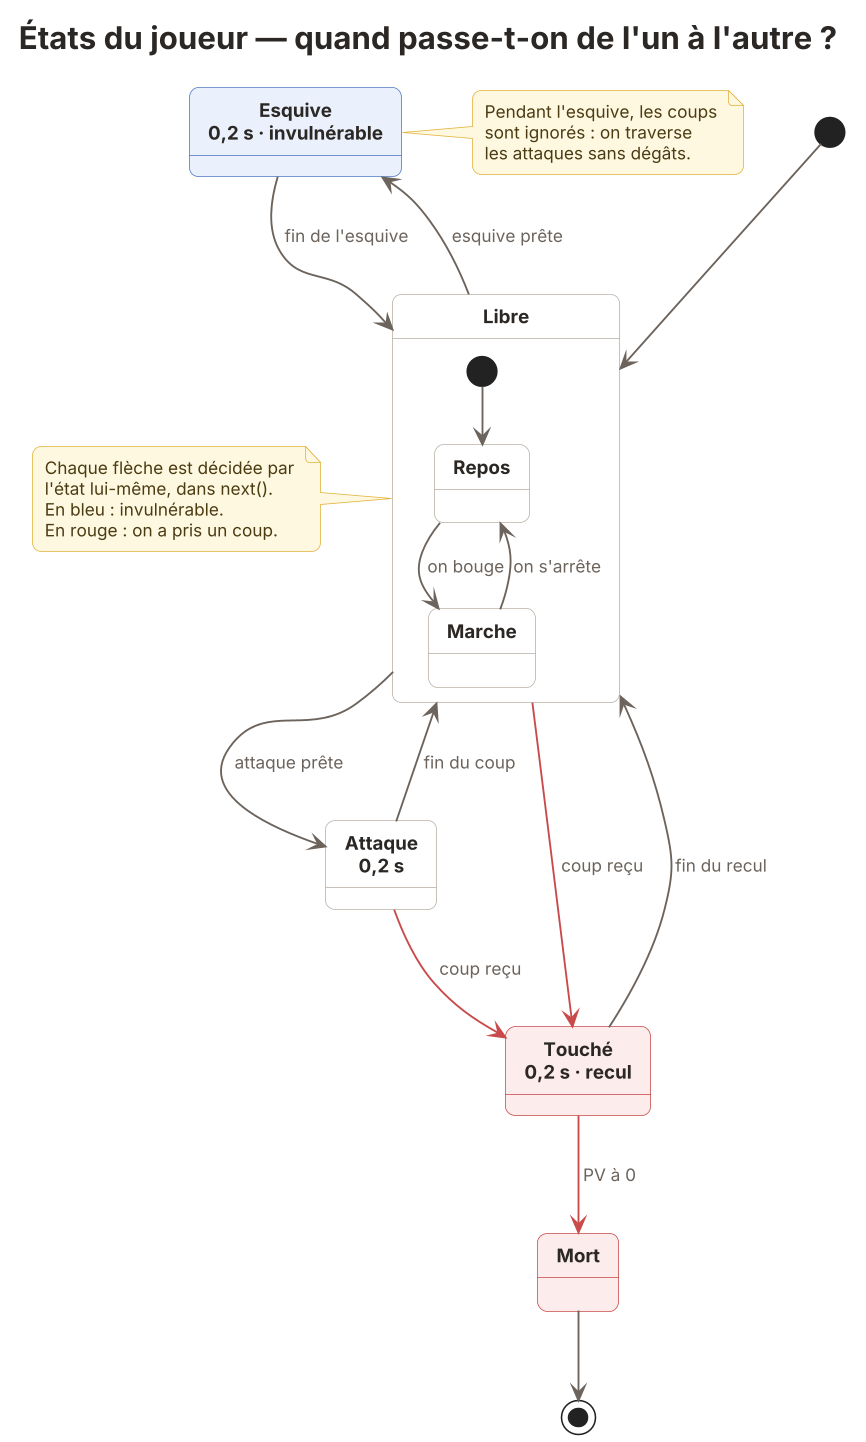

The diagram above was rendered by PlantUML. Its source (embedded in the PNG):
@startuml 07-etats-joueur
!include style.iuml
title États du joueur — quand passe-t-on de l'un à l'autre ?

[*] --> Libre

state "Libre" as Libre {
  state "Repos" as Idle
  state "Marche" as Moving
  [*] --> Idle
  Idle -right-> Moving : on bouge
  Moving --> Idle : on s'arrête
}

state "Attaque\n0,2 s" as Attacking
state "Esquive\n0,2 s · invulnérable" as Dodging <<safe>>
state "Touché\n0,2 s · recul" as Hurt <<danger>>
state "Mort" as Dead <<danger>>

Libre --> Attacking : attaque prête
Libre --> Dodging : esquive prête
Attacking --> Libre : fin du coup
Dodging --> Libre : fin de l'esquive
Libre -[#C94A4A]-> Hurt : coup reçu
Attacking -[#C94A4A]-> Hurt : coup reçu
Hurt --> Libre : fin du recul
Hurt -[#C94A4A]-> Dead : PV à 0
Dead --> [*]

note right of Dodging
  Pendant l'esquive, les coups
  sont ignorés : on traverse
  les attaques sans dégâts.
end note

note left of Libre
  Chaque flèche est décidée par
  l'état lui-même, dans next().
  En bleu : invulnérable.
  En rouge : on a pris un coup.
end note
@enduml